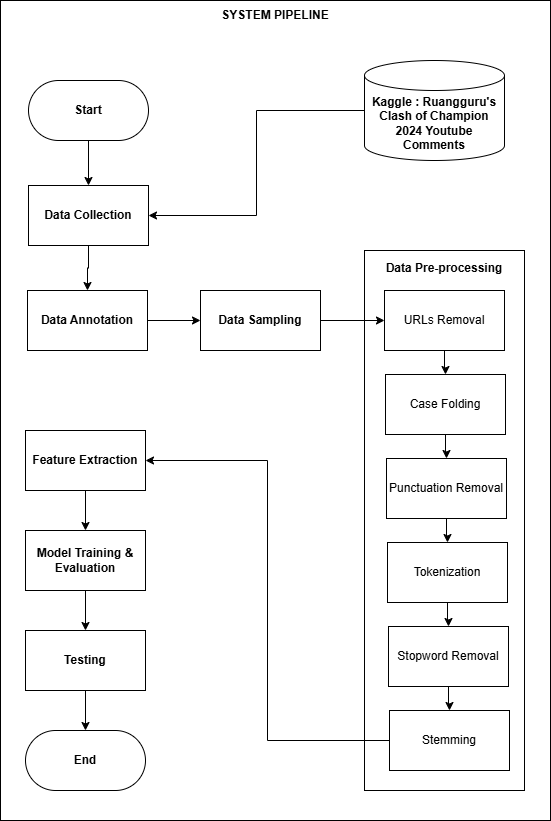

The diagram above was exported from draw.io. Its source (the exported page's mxGraphModel, read from the mxfile embedded in the PNG):
<mxGraphModel dx="1426" dy="743" grid="1" gridSize="10" guides="1" tooltips="1" connect="1" arrows="1" fold="1" page="1" pageScale="1" pageWidth="850" pageHeight="1100" math="0" shadow="0">
  <root>
    <mxCell id="0" />
    <mxCell id="1" parent="0" />
    <mxCell id="nUjFEilKmDulb-fI8OC5-36" value="&lt;b&gt;SYSTEM PIPELINE&lt;/b&gt;&lt;div&gt;&lt;b&gt;&lt;br&gt;&lt;/b&gt;&lt;/div&gt;&lt;div&gt;&lt;b&gt;&lt;br&gt;&lt;/b&gt;&lt;/div&gt;&lt;div&gt;&lt;b&gt;&lt;br&gt;&lt;/b&gt;&lt;/div&gt;&lt;div&gt;&lt;b&gt;&lt;br&gt;&lt;/b&gt;&lt;/div&gt;&lt;div&gt;&lt;b&gt;&lt;br&gt;&lt;/b&gt;&lt;/div&gt;&lt;div&gt;&lt;b&gt;&lt;br&gt;&lt;/b&gt;&lt;/div&gt;&lt;div&gt;&lt;b&gt;&lt;br&gt;&lt;/b&gt;&lt;/div&gt;&lt;div&gt;&lt;b&gt;&lt;br&gt;&lt;/b&gt;&lt;/div&gt;&lt;div&gt;&lt;b&gt;&lt;br&gt;&lt;/b&gt;&lt;/div&gt;&lt;div&gt;&lt;b&gt;&lt;br&gt;&lt;/b&gt;&lt;/div&gt;&lt;div&gt;&lt;b&gt;&lt;br&gt;&lt;/b&gt;&lt;/div&gt;&lt;div&gt;&lt;b&gt;&lt;br&gt;&lt;/b&gt;&lt;/div&gt;&lt;div&gt;&lt;b&gt;&lt;br&gt;&lt;/b&gt;&lt;/div&gt;&lt;div&gt;&lt;b&gt;&lt;br&gt;&lt;/b&gt;&lt;/div&gt;&lt;div&gt;&lt;b&gt;&lt;br&gt;&lt;/b&gt;&lt;/div&gt;&lt;div&gt;&lt;b&gt;&lt;br&gt;&lt;/b&gt;&lt;/div&gt;&lt;div&gt;&lt;b&gt;&lt;br&gt;&lt;/b&gt;&lt;/div&gt;&lt;div&gt;&lt;b&gt;&lt;br&gt;&lt;/b&gt;&lt;/div&gt;&lt;div&gt;&lt;b&gt;&lt;br&gt;&lt;/b&gt;&lt;/div&gt;&lt;div&gt;&lt;b&gt;&lt;br&gt;&lt;/b&gt;&lt;/div&gt;&lt;div&gt;&lt;b&gt;&lt;br&gt;&lt;/b&gt;&lt;/div&gt;&lt;div&gt;&lt;b&gt;&lt;br&gt;&lt;/b&gt;&lt;/div&gt;&lt;div&gt;&lt;b&gt;&lt;br&gt;&lt;/b&gt;&lt;/div&gt;&lt;div&gt;&lt;b&gt;&lt;br&gt;&lt;/b&gt;&lt;/div&gt;&lt;div&gt;&lt;b&gt;&lt;br&gt;&lt;/b&gt;&lt;/div&gt;&lt;div&gt;&lt;b&gt;&lt;br&gt;&lt;/b&gt;&lt;/div&gt;&lt;div&gt;&lt;b&gt;&lt;br&gt;&lt;/b&gt;&lt;/div&gt;&lt;div&gt;&lt;b&gt;&lt;br&gt;&lt;/b&gt;&lt;/div&gt;&lt;div&gt;&lt;b&gt;&lt;br&gt;&lt;/b&gt;&lt;/div&gt;&lt;div&gt;&lt;b&gt;&lt;br&gt;&lt;/b&gt;&lt;/div&gt;&lt;div&gt;&lt;b&gt;&lt;br&gt;&lt;/b&gt;&lt;/div&gt;&lt;div&gt;&lt;b&gt;&lt;br&gt;&lt;/b&gt;&lt;/div&gt;&lt;div&gt;&lt;b&gt;&lt;br&gt;&lt;/b&gt;&lt;/div&gt;&lt;div&gt;&lt;b&gt;&lt;br&gt;&lt;/b&gt;&lt;/div&gt;&lt;div&gt;&lt;b&gt;&lt;br&gt;&lt;/b&gt;&lt;/div&gt;&lt;div&gt;&lt;b&gt;&lt;br&gt;&lt;/b&gt;&lt;/div&gt;&lt;div&gt;&lt;b&gt;&lt;br&gt;&lt;/b&gt;&lt;/div&gt;&lt;div&gt;&lt;b&gt;&lt;br&gt;&lt;/b&gt;&lt;/div&gt;&lt;div&gt;&lt;b&gt;&lt;br&gt;&lt;/b&gt;&lt;/div&gt;&lt;div&gt;&lt;b&gt;&lt;br&gt;&lt;/b&gt;&lt;/div&gt;&lt;div&gt;&lt;b&gt;&lt;br&gt;&lt;/b&gt;&lt;/div&gt;&lt;div&gt;&lt;b&gt;&lt;br&gt;&lt;/b&gt;&lt;/div&gt;&lt;div&gt;&lt;b&gt;&lt;br&gt;&lt;/b&gt;&lt;/div&gt;&lt;div&gt;&lt;b&gt;&lt;br&gt;&lt;/b&gt;&lt;/div&gt;&lt;div&gt;&lt;b&gt;&lt;br&gt;&lt;/b&gt;&lt;/div&gt;&lt;div&gt;&lt;b&gt;&lt;br&gt;&lt;/b&gt;&lt;/div&gt;&lt;div&gt;&lt;b&gt;&lt;br&gt;&lt;/b&gt;&lt;/div&gt;&lt;div&gt;&lt;b&gt;&lt;br&gt;&lt;/b&gt;&lt;/div&gt;&lt;div&gt;&lt;b&gt;&lt;br&gt;&lt;/b&gt;&lt;/div&gt;&lt;div&gt;&lt;b&gt;&lt;br&gt;&lt;/b&gt;&lt;/div&gt;&lt;div&gt;&lt;b&gt;&lt;br&gt;&lt;/b&gt;&lt;/div&gt;&lt;div&gt;&lt;b&gt;&lt;br&gt;&lt;/b&gt;&lt;/div&gt;&lt;div&gt;&lt;b&gt;&lt;br&gt;&lt;/b&gt;&lt;/div&gt;&lt;div&gt;&lt;b&gt;&lt;br&gt;&lt;/b&gt;&lt;/div&gt;&lt;div&gt;&lt;b&gt;&lt;br&gt;&lt;/b&gt;&lt;/div&gt;" style="rounded=0;whiteSpace=wrap;html=1;" parent="1" vertex="1">
      <mxGeometry x="130" y="30" width="550" height="820" as="geometry" />
    </mxCell>
    <mxCell id="nUjFEilKmDulb-fI8OC5-9" style="edgeStyle=orthogonalEdgeStyle;rounded=0;orthogonalLoop=1;jettySize=auto;html=1;" parent="1" source="nUjFEilKmDulb-fI8OC5-1" target="nUjFEilKmDulb-fI8OC5-5" edge="1">
      <mxGeometry relative="1" as="geometry" />
    </mxCell>
    <mxCell id="nUjFEilKmDulb-fI8OC5-1" value="Start" style="rounded=1;whiteSpace=wrap;html=1;arcSize=50;fontStyle=1" parent="1" vertex="1">
      <mxGeometry x="158" y="110" width="120" height="60" as="geometry" />
    </mxCell>
    <mxCell id="nUjFEilKmDulb-fI8OC5-11" style="edgeStyle=orthogonalEdgeStyle;rounded=0;orthogonalLoop=1;jettySize=auto;html=1;" parent="1" source="nUjFEilKmDulb-fI8OC5-2" target="nUjFEilKmDulb-fI8OC5-4" edge="1">
      <mxGeometry relative="1" as="geometry" />
    </mxCell>
    <mxCell id="nUjFEilKmDulb-fI8OC5-2" value="Data Annotation" style="rounded=0;whiteSpace=wrap;html=1;fontStyle=1" parent="1" vertex="1">
      <mxGeometry x="157" y="320" width="120" height="60" as="geometry" />
    </mxCell>
    <mxCell id="nUjFEilKmDulb-fI8OC5-3" value="&lt;b&gt;Data Pre-processing&lt;/b&gt;&lt;div&gt;&lt;br&gt;&lt;/div&gt;&lt;div&gt;&lt;br&gt;&lt;/div&gt;&lt;div&gt;&lt;br&gt;&lt;/div&gt;&lt;div&gt;&lt;br&gt;&lt;/div&gt;&lt;div&gt;&lt;br&gt;&lt;/div&gt;&lt;div&gt;&lt;br&gt;&lt;/div&gt;&lt;div&gt;&lt;br&gt;&lt;/div&gt;&lt;div&gt;&lt;br&gt;&lt;/div&gt;&lt;div&gt;&lt;br&gt;&lt;/div&gt;&lt;div&gt;&lt;br&gt;&lt;/div&gt;&lt;div&gt;&lt;br&gt;&lt;/div&gt;&lt;div&gt;&lt;br&gt;&lt;/div&gt;&lt;div&gt;&lt;br&gt;&lt;/div&gt;&lt;div&gt;&lt;br&gt;&lt;/div&gt;&lt;div&gt;&lt;br&gt;&lt;/div&gt;&lt;div&gt;&lt;br&gt;&lt;/div&gt;&lt;div&gt;&lt;br&gt;&lt;/div&gt;&lt;div&gt;&lt;br&gt;&lt;/div&gt;&lt;div&gt;&lt;br&gt;&lt;/div&gt;&lt;div&gt;&lt;br&gt;&lt;/div&gt;&lt;div&gt;&lt;br&gt;&lt;/div&gt;&lt;div&gt;&lt;br&gt;&lt;/div&gt;&lt;div&gt;&lt;br&gt;&lt;/div&gt;&lt;div&gt;&lt;br&gt;&lt;/div&gt;&lt;div&gt;&lt;br&gt;&lt;/div&gt;&lt;div&gt;&lt;br&gt;&lt;/div&gt;&lt;div&gt;&lt;br&gt;&lt;/div&gt;&lt;div&gt;&lt;br&gt;&lt;/div&gt;&lt;div&gt;&lt;br&gt;&lt;/div&gt;&lt;div&gt;&lt;br&gt;&lt;/div&gt;&lt;div&gt;&lt;br&gt;&lt;/div&gt;&lt;div&gt;&lt;br&gt;&lt;/div&gt;&lt;div&gt;&lt;br&gt;&lt;/div&gt;&lt;div&gt;&lt;br&gt;&lt;/div&gt;&lt;div&gt;&lt;br&gt;&lt;/div&gt;" style="rounded=0;whiteSpace=wrap;html=1;" parent="1" vertex="1">
      <mxGeometry x="494" y="280" width="160" height="540" as="geometry" />
    </mxCell>
    <mxCell id="nUjFEilKmDulb-fI8OC5-18" style="edgeStyle=orthogonalEdgeStyle;rounded=0;orthogonalLoop=1;jettySize=auto;html=1;entryX=0;entryY=0.5;entryDx=0;entryDy=0;" parent="1" source="nUjFEilKmDulb-fI8OC5-4" target="nUjFEilKmDulb-fI8OC5-12" edge="1">
      <mxGeometry relative="1" as="geometry" />
    </mxCell>
    <mxCell id="nUjFEilKmDulb-fI8OC5-4" value="Data Sampling" style="rounded=0;whiteSpace=wrap;html=1;fontStyle=1" parent="1" vertex="1">
      <mxGeometry x="330" y="320" width="120" height="60" as="geometry" />
    </mxCell>
    <mxCell id="nUjFEilKmDulb-fI8OC5-10" style="edgeStyle=orthogonalEdgeStyle;rounded=0;orthogonalLoop=1;jettySize=auto;html=1;entryX=0.5;entryY=0;entryDx=0;entryDy=0;" parent="1" source="nUjFEilKmDulb-fI8OC5-5" target="nUjFEilKmDulb-fI8OC5-2" edge="1">
      <mxGeometry relative="1" as="geometry" />
    </mxCell>
    <mxCell id="nUjFEilKmDulb-fI8OC5-5" value="Data Collection" style="rounded=0;whiteSpace=wrap;html=1;fontStyle=1" parent="1" vertex="1">
      <mxGeometry x="158" y="215" width="120" height="60" as="geometry" />
    </mxCell>
    <mxCell id="nUjFEilKmDulb-fI8OC5-8" style="edgeStyle=orthogonalEdgeStyle;rounded=0;orthogonalLoop=1;jettySize=auto;html=1;entryX=1;entryY=0.5;entryDx=0;entryDy=0;" parent="1" source="nUjFEilKmDulb-fI8OC5-6" target="nUjFEilKmDulb-fI8OC5-5" edge="1">
      <mxGeometry relative="1" as="geometry" />
    </mxCell>
    <mxCell id="nUjFEilKmDulb-fI8OC5-6" value="Kaggle : Ruangguru's Clash of Champion 2024 Youtube Comments" style="shape=cylinder3;whiteSpace=wrap;html=1;boundedLbl=1;backgroundOutline=1;size=15;fontStyle=1" parent="1" vertex="1">
      <mxGeometry x="494" y="90" width="140" height="100" as="geometry" />
    </mxCell>
    <mxCell id="nUjFEilKmDulb-fI8OC5-20" style="edgeStyle=orthogonalEdgeStyle;rounded=0;orthogonalLoop=1;jettySize=auto;html=1;" parent="1" source="nUjFEilKmDulb-fI8OC5-12" target="nUjFEilKmDulb-fI8OC5-13" edge="1">
      <mxGeometry relative="1" as="geometry" />
    </mxCell>
    <mxCell id="nUjFEilKmDulb-fI8OC5-12" value="URL&lt;span style=&quot;background-color: transparent; color: light-dark(rgb(0, 0, 0), rgb(255, 255, 255));&quot;&gt;s Removal&lt;/span&gt;" style="rounded=0;whiteSpace=wrap;html=1;" parent="1" vertex="1">
      <mxGeometry x="514" y="320" width="120" height="60" as="geometry" />
    </mxCell>
    <mxCell id="nUjFEilKmDulb-fI8OC5-21" style="edgeStyle=orthogonalEdgeStyle;rounded=0;orthogonalLoop=1;jettySize=auto;html=1;" parent="1" source="nUjFEilKmDulb-fI8OC5-13" target="nUjFEilKmDulb-fI8OC5-14" edge="1">
      <mxGeometry relative="1" as="geometry" />
    </mxCell>
    <mxCell id="nUjFEilKmDulb-fI8OC5-13" value="Case Folding" style="rounded=0;whiteSpace=wrap;html=1;" parent="1" vertex="1">
      <mxGeometry x="515" y="404" width="120" height="60" as="geometry" />
    </mxCell>
    <mxCell id="nUjFEilKmDulb-fI8OC5-22" style="edgeStyle=orthogonalEdgeStyle;rounded=0;orthogonalLoop=1;jettySize=auto;html=1;" parent="1" source="nUjFEilKmDulb-fI8OC5-14" target="nUjFEilKmDulb-fI8OC5-15" edge="1">
      <mxGeometry relative="1" as="geometry" />
    </mxCell>
    <mxCell id="nUjFEilKmDulb-fI8OC5-14" value="Punctuation Removal" style="rounded=0;whiteSpace=wrap;html=1;" parent="1" vertex="1">
      <mxGeometry x="516" y="488" width="120" height="60" as="geometry" />
    </mxCell>
    <mxCell id="nUjFEilKmDulb-fI8OC5-23" style="edgeStyle=orthogonalEdgeStyle;rounded=0;orthogonalLoop=1;jettySize=auto;html=1;" parent="1" source="nUjFEilKmDulb-fI8OC5-15" target="nUjFEilKmDulb-fI8OC5-16" edge="1">
      <mxGeometry relative="1" as="geometry" />
    </mxCell>
    <mxCell id="nUjFEilKmDulb-fI8OC5-15" value="Tokenization" style="rounded=0;whiteSpace=wrap;html=1;" parent="1" vertex="1">
      <mxGeometry x="517" y="572" width="120" height="60" as="geometry" />
    </mxCell>
    <mxCell id="nUjFEilKmDulb-fI8OC5-24" style="edgeStyle=orthogonalEdgeStyle;rounded=0;orthogonalLoop=1;jettySize=auto;html=1;" parent="1" source="nUjFEilKmDulb-fI8OC5-16" target="nUjFEilKmDulb-fI8OC5-17" edge="1">
      <mxGeometry relative="1" as="geometry" />
    </mxCell>
    <mxCell id="nUjFEilKmDulb-fI8OC5-16" value="Stopword Removal" style="rounded=0;whiteSpace=wrap;html=1;" parent="1" vertex="1">
      <mxGeometry x="518" y="656" width="120" height="60" as="geometry" />
    </mxCell>
    <mxCell id="nUjFEilKmDulb-fI8OC5-35" style="edgeStyle=orthogonalEdgeStyle;rounded=0;orthogonalLoop=1;jettySize=auto;html=1;entryX=1;entryY=0.5;entryDx=0;entryDy=0;" parent="1" source="nUjFEilKmDulb-fI8OC5-17" target="nUjFEilKmDulb-fI8OC5-25" edge="1">
      <mxGeometry relative="1" as="geometry" />
    </mxCell>
    <mxCell id="nUjFEilKmDulb-fI8OC5-17" value="Stemming" style="rounded=0;whiteSpace=wrap;html=1;" parent="1" vertex="1">
      <mxGeometry x="519" y="740" width="120" height="60" as="geometry" />
    </mxCell>
    <mxCell id="nUjFEilKmDulb-fI8OC5-32" style="edgeStyle=orthogonalEdgeStyle;rounded=0;orthogonalLoop=1;jettySize=auto;html=1;" parent="1" source="nUjFEilKmDulb-fI8OC5-25" target="nUjFEilKmDulb-fI8OC5-26" edge="1">
      <mxGeometry relative="1" as="geometry" />
    </mxCell>
    <mxCell id="nUjFEilKmDulb-fI8OC5-25" value="Feature Extraction" style="rounded=0;whiteSpace=wrap;html=1;fontStyle=1" parent="1" vertex="1">
      <mxGeometry x="155" y="460" width="120" height="60" as="geometry" />
    </mxCell>
    <mxCell id="nUjFEilKmDulb-fI8OC5-33" style="edgeStyle=orthogonalEdgeStyle;rounded=0;orthogonalLoop=1;jettySize=auto;html=1;" parent="1" source="nUjFEilKmDulb-fI8OC5-26" target="nUjFEilKmDulb-fI8OC5-27" edge="1">
      <mxGeometry relative="1" as="geometry" />
    </mxCell>
    <mxCell id="nUjFEilKmDulb-fI8OC5-26" value="Model Training &amp;amp; Evaluation" style="rounded=0;whiteSpace=wrap;html=1;fontStyle=1" parent="1" vertex="1">
      <mxGeometry x="155" y="560" width="120" height="60" as="geometry" />
    </mxCell>
    <mxCell id="nUjFEilKmDulb-fI8OC5-34" style="edgeStyle=orthogonalEdgeStyle;rounded=0;orthogonalLoop=1;jettySize=auto;html=1;" parent="1" source="nUjFEilKmDulb-fI8OC5-27" target="nUjFEilKmDulb-fI8OC5-31" edge="1">
      <mxGeometry relative="1" as="geometry" />
    </mxCell>
    <mxCell id="nUjFEilKmDulb-fI8OC5-27" value="Testing" style="rounded=0;whiteSpace=wrap;html=1;fontStyle=1" parent="1" vertex="1">
      <mxGeometry x="155" y="660" width="120" height="60" as="geometry" />
    </mxCell>
    <mxCell id="nUjFEilKmDulb-fI8OC5-31" value="End" style="rounded=1;whiteSpace=wrap;html=1;arcSize=50;fontStyle=1" parent="1" vertex="1">
      <mxGeometry x="155" y="760" width="120" height="60" as="geometry" />
    </mxCell>
  </root>
</mxGraphModel>